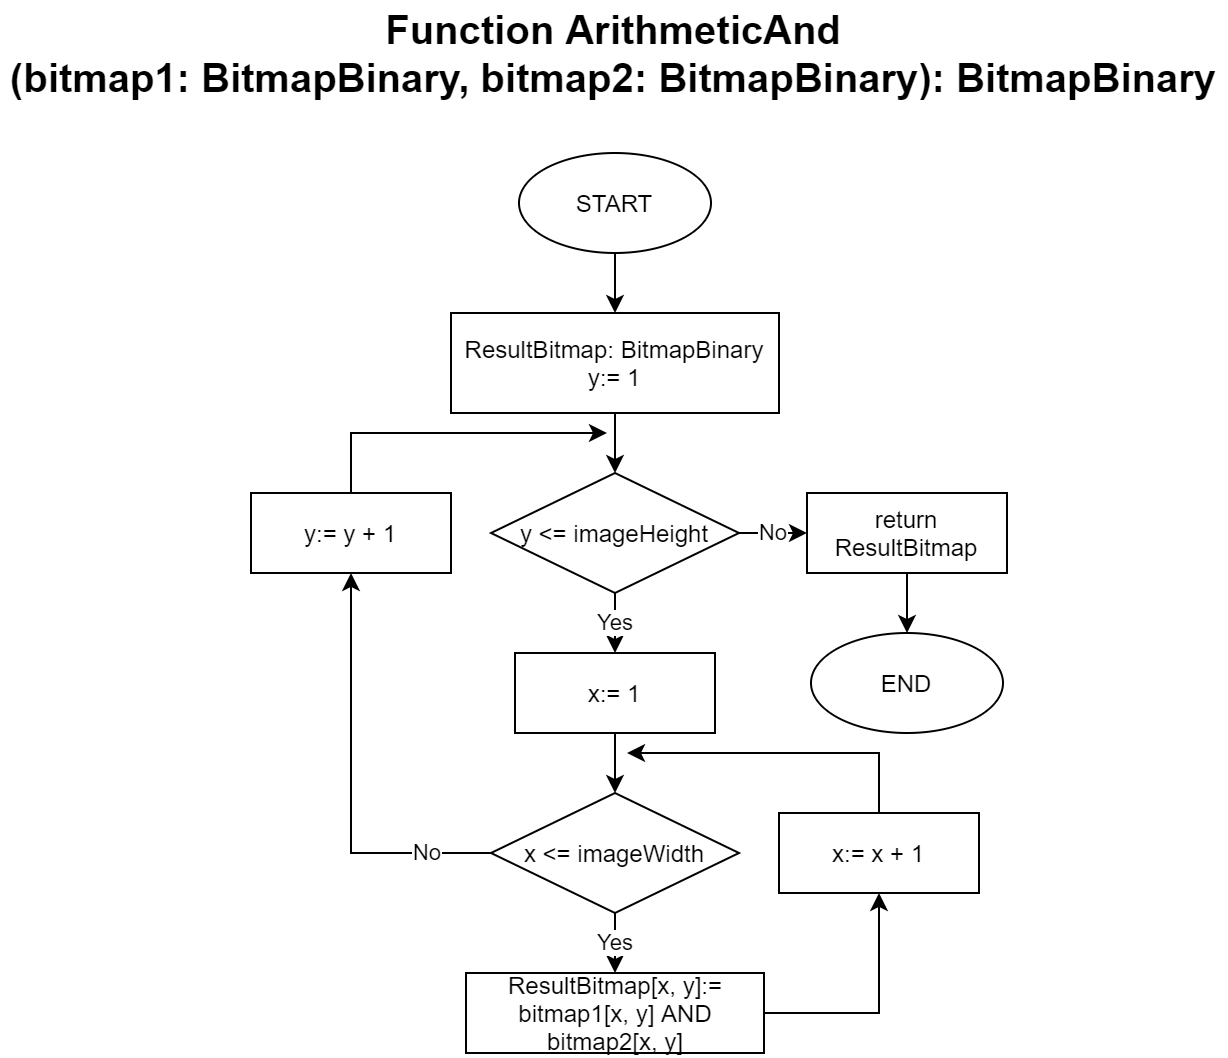

The diagram above was exported from draw.io. Its source (the exported page's mxGraphModel, read from the mxfile embedded in the PNG):
<mxGraphModel dx="782" dy="497" grid="1" gridSize="10" guides="1" tooltips="1" connect="1" arrows="1" fold="1" page="1" pageScale="1" pageWidth="827" pageHeight="1169" math="0" shadow="0">
  <root>
    <mxCell id="0" />
    <mxCell id="1" parent="0" />
    <mxCell id="FIG5rOxh584Xls8_uSz7-1" value="&lt;font style=&quot;font-size: 20px&quot;&gt;&lt;b&gt;Function ArithmeticAnd&lt;br&gt;(bitmap1: BitmapBinary, bitmap2: BitmapBinary): BitmapBinary&lt;/b&gt;&lt;/font&gt;" style="text;html=1;strokeColor=none;fillColor=none;align=center;verticalAlign=middle;whiteSpace=wrap;rounded=0;" parent="1" vertex="1">
      <mxGeometry x="109" y="50" width="609" height="20" as="geometry" />
    </mxCell>
    <mxCell id="FIG5rOxh584Xls8_uSz7-4" value="" style="edgeStyle=orthogonalEdgeStyle;rounded=0;orthogonalLoop=1;jettySize=auto;html=1;" parent="1" source="FIG5rOxh584Xls8_uSz7-2" target="FIG5rOxh584Xls8_uSz7-3" edge="1">
      <mxGeometry relative="1" as="geometry" />
    </mxCell>
    <mxCell id="FIG5rOxh584Xls8_uSz7-2" value="START" style="ellipse;whiteSpace=wrap;html=1;" parent="1" vertex="1">
      <mxGeometry x="366" y="110" width="96" height="50" as="geometry" />
    </mxCell>
    <mxCell id="FIG5rOxh584Xls8_uSz7-6" value="" style="edgeStyle=orthogonalEdgeStyle;rounded=0;orthogonalLoop=1;jettySize=auto;html=1;" parent="1" source="FIG5rOxh584Xls8_uSz7-3" target="FIG5rOxh584Xls8_uSz7-5" edge="1">
      <mxGeometry relative="1" as="geometry" />
    </mxCell>
    <mxCell id="FIG5rOxh584Xls8_uSz7-3" value="ResultBitmap: BitmapBinary&lt;br&gt;y:= 1" style="rounded=0;whiteSpace=wrap;html=1;" parent="1" vertex="1">
      <mxGeometry x="332" y="190" width="164" height="50" as="geometry" />
    </mxCell>
    <mxCell id="FIG5rOxh584Xls8_uSz7-8" value="Yes" style="edgeStyle=orthogonalEdgeStyle;rounded=0;orthogonalLoop=1;jettySize=auto;html=1;" parent="1" source="FIG5rOxh584Xls8_uSz7-5" target="FIG5rOxh584Xls8_uSz7-7" edge="1">
      <mxGeometry relative="1" as="geometry" />
    </mxCell>
    <mxCell id="FIG5rOxh584Xls8_uSz7-23" value="No" style="edgeStyle=orthogonalEdgeStyle;rounded=0;orthogonalLoop=1;jettySize=auto;html=1;" parent="1" source="FIG5rOxh584Xls8_uSz7-5" target="FIG5rOxh584Xls8_uSz7-22" edge="1">
      <mxGeometry relative="1" as="geometry" />
    </mxCell>
    <mxCell id="FIG5rOxh584Xls8_uSz7-5" value="y &amp;lt;= imageHeight" style="rhombus;whiteSpace=wrap;html=1;" parent="1" vertex="1">
      <mxGeometry x="352" y="270" width="124" height="60" as="geometry" />
    </mxCell>
    <mxCell id="FIG5rOxh584Xls8_uSz7-10" value="" style="edgeStyle=orthogonalEdgeStyle;rounded=0;orthogonalLoop=1;jettySize=auto;html=1;" parent="1" source="FIG5rOxh584Xls8_uSz7-7" target="FIG5rOxh584Xls8_uSz7-9" edge="1">
      <mxGeometry relative="1" as="geometry" />
    </mxCell>
    <mxCell id="FIG5rOxh584Xls8_uSz7-7" value="x:= 1" style="rounded=0;whiteSpace=wrap;html=1;" parent="1" vertex="1">
      <mxGeometry x="364" y="360" width="100" height="40" as="geometry" />
    </mxCell>
    <mxCell id="FIG5rOxh584Xls8_uSz7-12" value="Yes" style="edgeStyle=orthogonalEdgeStyle;rounded=0;orthogonalLoop=1;jettySize=auto;html=1;" parent="1" source="FIG5rOxh584Xls8_uSz7-9" target="FIG5rOxh584Xls8_uSz7-11" edge="1">
      <mxGeometry relative="1" as="geometry" />
    </mxCell>
    <mxCell id="FIG5rOxh584Xls8_uSz7-17" value="No" style="edgeStyle=orthogonalEdgeStyle;rounded=0;orthogonalLoop=1;jettySize=auto;html=1;entryX=0.5;entryY=1;entryDx=0;entryDy=0;" parent="1" source="FIG5rOxh584Xls8_uSz7-9" target="FIG5rOxh584Xls8_uSz7-16" edge="1">
      <mxGeometry x="-0.6952" relative="1" as="geometry">
        <mxPoint as="offset" />
      </mxGeometry>
    </mxCell>
    <mxCell id="FIG5rOxh584Xls8_uSz7-9" value="x &amp;lt;= imageWidth" style="rhombus;whiteSpace=wrap;html=1;" parent="1" vertex="1">
      <mxGeometry x="352" y="430" width="124" height="60" as="geometry" />
    </mxCell>
    <mxCell id="FIG5rOxh584Xls8_uSz7-14" style="edgeStyle=orthogonalEdgeStyle;rounded=0;orthogonalLoop=1;jettySize=auto;html=1;entryX=0.5;entryY=1;entryDx=0;entryDy=0;" parent="1" source="FIG5rOxh584Xls8_uSz7-11" target="FIG5rOxh584Xls8_uSz7-13" edge="1">
      <mxGeometry relative="1" as="geometry" />
    </mxCell>
    <mxCell id="FIG5rOxh584Xls8_uSz7-11" value="ResultBitmap[x, y]:= bitmap1[x, y] AND bitmap2[x, y]" style="rounded=0;whiteSpace=wrap;html=1;" parent="1" vertex="1">
      <mxGeometry x="339.5" y="520" width="149" height="40" as="geometry" />
    </mxCell>
    <mxCell id="FIG5rOxh584Xls8_uSz7-15" style="edgeStyle=orthogonalEdgeStyle;rounded=0;orthogonalLoop=1;jettySize=auto;html=1;" parent="1" source="FIG5rOxh584Xls8_uSz7-13" edge="1">
      <mxGeometry relative="1" as="geometry">
        <mxPoint x="420" y="410" as="targetPoint" />
        <Array as="points">
          <mxPoint x="546" y="410" />
        </Array>
      </mxGeometry>
    </mxCell>
    <mxCell id="FIG5rOxh584Xls8_uSz7-13" value="x:= x + 1" style="rounded=0;whiteSpace=wrap;html=1;" parent="1" vertex="1">
      <mxGeometry x="496" y="440" width="100" height="40" as="geometry" />
    </mxCell>
    <mxCell id="FIG5rOxh584Xls8_uSz7-18" style="edgeStyle=orthogonalEdgeStyle;rounded=0;orthogonalLoop=1;jettySize=auto;html=1;" parent="1" source="FIG5rOxh584Xls8_uSz7-16" edge="1">
      <mxGeometry relative="1" as="geometry">
        <mxPoint x="410" y="250" as="targetPoint" />
        <Array as="points">
          <mxPoint x="282" y="250" />
        </Array>
      </mxGeometry>
    </mxCell>
    <mxCell id="FIG5rOxh584Xls8_uSz7-16" value="y:= y + 1" style="rounded=0;whiteSpace=wrap;html=1;" parent="1" vertex="1">
      <mxGeometry x="232" y="280" width="100" height="40" as="geometry" />
    </mxCell>
    <mxCell id="FIG5rOxh584Xls8_uSz7-25" value="" style="edgeStyle=orthogonalEdgeStyle;rounded=0;orthogonalLoop=1;jettySize=auto;html=1;" parent="1" source="FIG5rOxh584Xls8_uSz7-22" target="FIG5rOxh584Xls8_uSz7-24" edge="1">
      <mxGeometry relative="1" as="geometry" />
    </mxCell>
    <mxCell id="FIG5rOxh584Xls8_uSz7-22" value="return ResultBitmap" style="rounded=0;whiteSpace=wrap;html=1;" parent="1" vertex="1">
      <mxGeometry x="510" y="280" width="100" height="40" as="geometry" />
    </mxCell>
    <mxCell id="FIG5rOxh584Xls8_uSz7-24" value="END" style="ellipse;whiteSpace=wrap;html=1;" parent="1" vertex="1">
      <mxGeometry x="512" y="350" width="96" height="50" as="geometry" />
    </mxCell>
  </root>
</mxGraphModel>